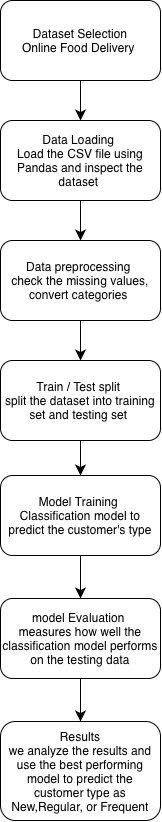

The diagram above was exported from draw.io. Its source (the exported page's mxGraphModel, read from the mxfile embedded in the PNG):
<mxGraphModel dx="668" dy="532" grid="1" gridSize="10" guides="1" tooltips="1" connect="1" arrows="1" fold="1" page="1" pageScale="1" pageWidth="827" pageHeight="1169" math="0" shadow="0">
  <root>
    <mxCell id="0" />
    <mxCell id="1" parent="0" />
    <mxCell id="ivBmi-gNpokjRwmXZ3_7-10" edge="1" parent="1" source="ivBmi-gNpokjRwmXZ3_7-2" style="edgeStyle=none;curved=1;rounded=0;orthogonalLoop=1;jettySize=auto;html=1;fontSize=12;startSize=8;endSize=8;" target="ivBmi-gNpokjRwmXZ3_7-4" value="">
      <mxGeometry relative="1" as="geometry" />
    </mxCell>
    <mxCell id="ivBmi-gNpokjRwmXZ3_7-2" parent="1" style="rounded=1;whiteSpace=wrap;html=1;" value="Dataset Selection&lt;div&gt;Online Food Delivery&amp;nbsp;&lt;/div&gt;" vertex="1">
      <mxGeometry height="80" width="160" x="320" y="120" as="geometry" />
    </mxCell>
    <mxCell id="ivBmi-gNpokjRwmXZ3_7-11" edge="1" parent="1" source="ivBmi-gNpokjRwmXZ3_7-4" style="edgeStyle=none;curved=1;rounded=0;orthogonalLoop=1;jettySize=auto;html=1;fontSize=12;startSize=8;endSize=8;" target="ivBmi-gNpokjRwmXZ3_7-5" value="">
      <mxGeometry relative="1" as="geometry" />
    </mxCell>
    <mxCell id="ivBmi-gNpokjRwmXZ3_7-4" parent="1" style="rounded=1;whiteSpace=wrap;html=1;" value="Data Loading&amp;nbsp;&lt;div&gt;Load the CSV file using Pandas and inspect the dataset&amp;nbsp;&lt;/div&gt;" vertex="1">
      <mxGeometry height="80" width="160" x="320" y="240" as="geometry" />
    </mxCell>
    <mxCell id="ivBmi-gNpokjRwmXZ3_7-12" edge="1" parent="1" source="ivBmi-gNpokjRwmXZ3_7-5" style="edgeStyle=none;curved=1;rounded=0;orthogonalLoop=1;jettySize=auto;html=1;fontSize=12;startSize=8;endSize=8;" target="ivBmi-gNpokjRwmXZ3_7-8" value="">
      <mxGeometry relative="1" as="geometry" />
    </mxCell>
    <mxCell id="ivBmi-gNpokjRwmXZ3_7-5" parent="1" style="rounded=1;whiteSpace=wrap;html=1;" value="Data preprocessing&amp;nbsp;&lt;div&gt;check the missing values, convert categories&amp;nbsp;&lt;/div&gt;" vertex="1">
      <mxGeometry height="80" width="160" x="320" y="360" as="geometry" />
    </mxCell>
    <mxCell id="ivBmi-gNpokjRwmXZ3_7-16" edge="1" parent="1" source="ivBmi-gNpokjRwmXZ3_7-6" style="edgeStyle=none;curved=1;rounded=0;orthogonalLoop=1;jettySize=auto;html=1;fontSize=12;startSize=8;endSize=8;" target="ivBmi-gNpokjRwmXZ3_7-9" value="">
      <mxGeometry relative="1" as="geometry" />
    </mxCell>
    <mxCell id="ivBmi-gNpokjRwmXZ3_7-6" parent="1" style="rounded=1;whiteSpace=wrap;html=1;" value="model Evaluation&amp;nbsp;&lt;div&gt;measures how well the classification model performs on the testing data&lt;/div&gt;" vertex="1">
      <mxGeometry height="80" width="160" x="320" y="718" as="geometry" />
    </mxCell>
    <mxCell id="ivBmi-gNpokjRwmXZ3_7-14" edge="1" parent="1" source="ivBmi-gNpokjRwmXZ3_7-7" style="edgeStyle=none;curved=1;rounded=0;orthogonalLoop=1;jettySize=auto;html=1;fontSize=12;startSize=8;endSize=8;" target="ivBmi-gNpokjRwmXZ3_7-6" value="">
      <mxGeometry relative="1" as="geometry" />
    </mxCell>
    <mxCell id="ivBmi-gNpokjRwmXZ3_7-7" parent="1" style="rounded=1;whiteSpace=wrap;html=1;" value="Model Training&amp;nbsp;&lt;div&gt;Classification model to predict the customer's type&lt;/div&gt;" vertex="1">
      <mxGeometry height="80" width="160" x="320" y="595" as="geometry" />
    </mxCell>
    <mxCell id="ivBmi-gNpokjRwmXZ3_7-13" edge="1" parent="1" source="ivBmi-gNpokjRwmXZ3_7-8" style="edgeStyle=none;curved=1;rounded=0;orthogonalLoop=1;jettySize=auto;html=1;fontSize=12;startSize=8;endSize=8;" target="ivBmi-gNpokjRwmXZ3_7-7" value="">
      <mxGeometry relative="1" as="geometry" />
    </mxCell>
    <mxCell id="ivBmi-gNpokjRwmXZ3_7-8" parent="1" style="rounded=1;whiteSpace=wrap;html=1;" value="Train / Test split&amp;nbsp;&lt;div&gt;split the dataset into training set and testing set&amp;nbsp;&lt;/div&gt;" vertex="1">
      <mxGeometry height="80" width="160" x="320" y="480" as="geometry" />
    </mxCell>
    <mxCell id="ivBmi-gNpokjRwmXZ3_7-9" parent="1" style="rounded=1;whiteSpace=wrap;html=1;" value="Results&lt;div&gt;we analyze the results and use the best performing model to predict the customer type as New,Regular, or Frequent&lt;/div&gt;" vertex="1">
      <mxGeometry height="99" width="160" x="320" y="841" as="geometry" />
    </mxCell>
  </root>
</mxGraphModel>